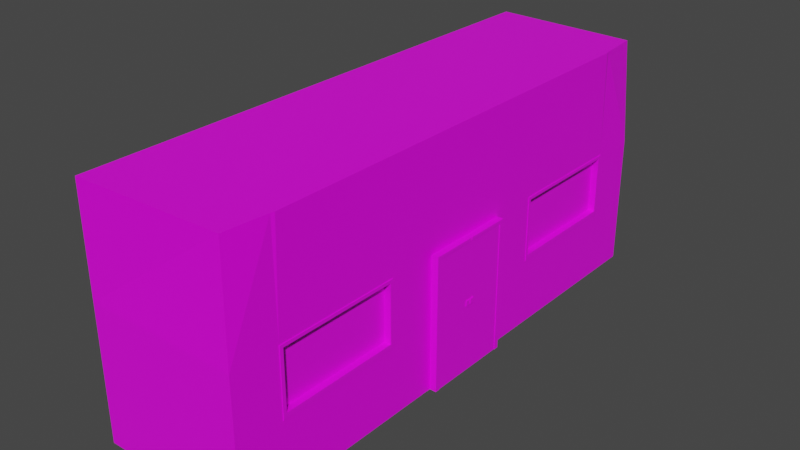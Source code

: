 # Source: ShopFront.blend  (saved by Blender 2.91.10; exported with 4.5.12 LTS)
import bpy
from mathutils import Matrix  # noqa: F401  (used for matrix-valued properties, if any)

bpy.ops.wm.read_factory_settings(use_empty=True)
scene = bpy.context.scene
scene.name = 'Scene'

# ---- collections
col_collection = bpy.data.collections.new('Collection'); scene.collection.children.link(col_collection)

# ---- images (referenced by path relative to the original .blend; pixels are not part of the script)
import os
ASSET_DIR = os.environ.get("B2B_ASSET_DIR", "")  # directory of the original .blend (textures are referenced by path, not embedded)
HERE = os.path.dirname(os.path.abspath(__file__))  # packed textures are extracted next to this script under _unpacked/

def load_image(name, relpath, width, height, colorspace="sRGB"):
    """Load a texture the original file referenced (path relative to the .blend, or extracted next to this script)."""
    p = next((c for c in (os.path.join(HERE, relpath), os.path.join(ASSET_DIR, relpath)) if relpath and os.path.exists(c)), "")
    if p:
        img = bpy.data.images.load(p, check_existing=True)
        img.name = name
    else:  # same state as the original file: an image datablock whose file is absent (Cycles renders it pink)
        img = bpy.data.images.new(name, width, height)
        img.source = "FILE"
        img.filepath = "//" + (relpath or name)
    img.colorspace_settings.name = colorspace
    return img
img_wood_text_jpg = load_image('wood text.jpg', 'wood text.jpg', 1024, 1024, 'sRGB')
img_glas_texture_jpg = load_image('Glas Texture.jpg', 'Glas Texture.jpg', 1024, 1024, 'sRGB')
img_door_jpg = load_image('Door.jpg', 'Door.jpg', 1024, 1024, 'sRGB')
img_doorframe_jpg = load_image('doorframe.jpg', 'doorframe.jpg', 1024, 1024, 'sRGB')

# ---- materials (node trees are filled in below, after node groups)
mat_basewood = bpy.data.materials.new('BaseWood')
mat_basewood.alpha_threshold = 0.0
mat_basewood.use_transparent_shadow = False
mat_basewood.line_color = (0.0, 0.0, 0.0, 1.0)
mat_window = bpy.data.materials.new('Window')
mat_window.use_transparent_shadow = False
mat_door = bpy.data.materials.new('Door')
mat_door.use_transparent_shadow = False
mat_doorframe = bpy.data.materials.new('DoorFrame')
mat_doorframe.use_transparent_shadow = False

# ---- material node trees
mat_basewood.use_nodes = True; mat_basewood.node_tree.nodes.clear()
_N = mat_basewood.node_tree.nodes; _L = mat_basewood.node_tree.links
n0 = _N.new('ShaderNodeOutputMaterial'); n0.name = 'Material Output'; n0.location = (300, 300)
n1 = _N.new('ShaderNodeBsdfPrincipled'); n1.name = 'Principled BSDF'; n1.location = (10, 300)
n1.distribution = 'GGX'
n1.subsurface_method = 'BURLEY'
n1.inputs[2].default_value = 0.4
n1.inputs[3].default_value = 1.45
n1.inputs[27].default_value = (0.0, 0.0, 0.0, 1.0)
n1.inputs[28].default_value = 1.0
n2 = _N.new('ShaderNodeTexImage'); n2.name = 'Image Texture'; n2.location = (-690, 140)
n2.image = img_wood_text_jpg
_L.new(n1.outputs[0], n0.inputs[0])
_L.new(n2.outputs[0], n1.inputs[0])
n0.is_active_output = True
mat_window.use_nodes = True; mat_window.node_tree.nodes.clear()
_N = mat_window.node_tree.nodes; _L = mat_window.node_tree.links
n0 = _N.new('ShaderNodeBsdfPrincipled'); n0.name = 'Principled BSDF'; n0.location = (10, 300)
n0.distribution = 'GGX'
n0.subsurface_method = 'BURLEY'
n0.inputs[3].default_value = 1.45
n0.inputs[27].default_value = (0.0, 0.0, 0.0, 1.0)
n0.inputs[28].default_value = 1.0
n1 = _N.new('ShaderNodeOutputMaterial'); n1.name = 'Material Output'; n1.location = (300, 300)
n2 = _N.new('ShaderNodeTexImage'); n2.name = 'Image Texture'; n2.location = (-280, 280)
n2.image = img_glas_texture_jpg
_L.new(n0.outputs[0], n1.inputs[0])
_L.new(n2.outputs[0], n0.inputs[0])
n1.is_active_output = True
mat_door.use_nodes = True; mat_door.node_tree.nodes.clear()
_N = mat_door.node_tree.nodes; _L = mat_door.node_tree.links
n0 = _N.new('ShaderNodeBsdfPrincipled'); n0.name = 'Principled BSDF'; n0.location = (10, 300)
n0.distribution = 'GGX'
n0.subsurface_method = 'BURLEY'
n0.inputs[3].default_value = 1.45
n0.inputs[27].default_value = (0.0, 0.0, 0.0, 1.0)
n0.inputs[28].default_value = 1.0
n1 = _N.new('ShaderNodeOutputMaterial'); n1.name = 'Material Output'; n1.location = (300, 300)
n2 = _N.new('ShaderNodeTexImage'); n2.name = 'Image Texture'; n2.location = (-280, 280)
n2.image = img_door_jpg
_L.new(n0.outputs[0], n1.inputs[0])
_L.new(n2.outputs[0], n0.inputs[0])
n1.is_active_output = True
mat_doorframe.use_nodes = True; mat_doorframe.node_tree.nodes.clear()
_N = mat_doorframe.node_tree.nodes; _L = mat_doorframe.node_tree.links
n0 = _N.new('ShaderNodeBsdfPrincipled'); n0.name = 'Principled BSDF'; n0.location = (10, 300)
n0.distribution = 'GGX'
n0.subsurface_method = 'BURLEY'
n0.inputs[3].default_value = 1.45
n0.inputs[27].default_value = (0.0, 0.0, 0.0, 1.0)
n0.inputs[28].default_value = 1.0
n1 = _N.new('ShaderNodeOutputMaterial'); n1.name = 'Material Output'; n1.location = (300, 300)
n2 = _N.new('ShaderNodeTexImage'); n2.name = 'Image Texture'; n2.location = (-280, 280)
n2.image = img_doorframe_jpg
_L.new(n0.outputs[0], n1.inputs[0])
_L.new(n2.outputs[0], n0.inputs[0])
n1.is_active_output = True

# ---- world
world_world = bpy.data.worlds.new('World'); scene.world = world_world
world_world.use_nodes = True; world_world.node_tree.nodes.clear()
_N = world_world.node_tree.nodes; _L = world_world.node_tree.links
n0 = _N.new('ShaderNodeOutputWorld'); n0.name = 'World Output'; n0.location = (300, 300)
n1 = _N.new('ShaderNodeBackground'); n1.name = 'Background'; n1.location = (10, 300)
n1.inputs[0].default_value = (0.05088, 0.05088, 0.05088, 1.0)
_L.new(n1.outputs[0], n0.inputs[0])
n0.is_active_output = True
world_world.color = (0.05088, 0.05088, 0.05088)
world_world.use_sun_shadow = False
world_world.sun_shadow_jitter_overblur = 0.0

# ---- meshes
me_cube = bpy.data.meshes.new('Cube')
me_cube.from_pydata([(0.9347, 0.9802, 3.167), (1.0, 1.0, 0.01195), (-1.0, 0.0, 1.776), (1.0, 0.0, 1.776), (-1.0, 1.0, 3.167), (-1.0, 1.0, 0.01195), (-1.0, 1.0, 1.776), (1.0, 1.0, 1.776), (-1.0, 0.0, 0.01195), (1.0, 0.0, 3.167), (-1.0, 0.0, 3.167), (1.0, 0.0, 0.01195), (-1.0, 0.1711, 1.776), (1.0, 0.1711, 1.776), (-1.0, 0.1711, 3.167), (1.0, 0.1711, 0.01195), (-1.0, 0.1711, 0.01195), (1.0, 0.1711, 3.167), (-1.0, 0.8094, 1.776), (-1.0, 0.8094, 3.167), (1.0, 0.8094, 0.01195), (1.0, 0.8094, 1.776), (-1.0, 0.8094, 0.01195), (1.0, 0.8094, 3.167), (1.0, 0.3671, 1.776), (-1.0, 0.3671, 0.01195), (1.0, 0.3671, 3.167), (-1.0, 0.3671, 1.776), (-1.0, 0.3671, 3.167), (1.0, 0.3671, 0.01195), (1.0, 1.0, 0.9776), (-1.0, 1.0, 0.9776), (1.0, 0.0, 0.9776), (-1.0, 0.0, 0.9776), (1.0, 0.1711, 0.9776), (-1.0, 0.1711, 0.9776), (1.0, 0.8094, 0.9776), (-1.0, 0.8094, 0.9776), (-1.0, 0.3671, 0.9776), (1.0, 0.3671, 0.9776), (1.0, 0.1711, 1.776), (1.0, 0.0, 0.9776), (1.0, 0.0, 1.776), (1.0, 0.0, 0.01195), (1.0, 0.1711, 0.01195), (1.0, 0.1711, 0.9776), (1.084, 0.0, 0.9776), (1.084, 0.0, 0.01195), (1.084, 0.0, 1.776), (1.084, 0.1711, 0.9776), (1.084, 0.1711, 1.776), (1.084, 0.1711, 0.01195), (-1.0, 0.1537, 1.776), (1.0, 0.1537, 1.776), (-1.0, 0.1537, 0.01195), (1.0, 0.1537, 3.167), (-1.0, 0.1537, 3.167), (1.0, 0.1537, 0.01195), (-1.0, 0.1537, 0.9776), (1.0, 0.1537, 1.776), (1.0, 0.1537, 0.01195), (1.084, 0.1537, 0.9776), (1.084, 0.1537, 1.776), (1.084, 0.1537, 0.01195), (1.0, 1.0, 0.9063), (-1.0, 1.0, 0.9063), (1.0, 0.0, 0.9063), (-1.0, 0.0, 0.9063), (1.0, 0.1711, 0.9063), (-1.0, 0.1711, 0.9063), (1.0, 0.8094, 0.9063), (-1.0, 0.8094, 0.9063), (-1.0, 0.3671, 0.9063), (1.0, 0.3671, 0.9063), (1.0, 0.0, 0.9063), (1.0, 0.1711, 0.9063), (1.084, 0.0, 0.9063), (1.084, 0.1711, 0.9063), (1.084, 0.1537, 0.9063), (-1.0, 0.1537, 0.9063), (1.0, 0.01877, 1.776), (-1.0, 0.01877, 0.01195), (1.0, 0.01877, 3.167), (1.0, 0.01877, 1.776), (1.084, 0.01877, 0.9776), (1.084, 0.01877, 1.776), (-1.0, 0.01877, 1.776), (-1.0, 0.01877, 3.167), (1.0, 0.01877, 0.01195), (-1.0, 0.01877, 0.9776), (1.0, 0.01877, 0.01195), (1.084, 0.01877, 0.01195), (-1.0, 0.01877, 0.9063), (1.084, 0.01877, 0.9063), (1.0, 0.002718, 1.776), (-1.0, 0.002718, 0.01195), (1.0, 0.002718, 3.167), (1.0, 0.002718, 1.776), (1.084, 0.002718, 0.9776), (1.084, 0.002718, 1.776), (1.084, 0.002718, 0.9063), (-1.0, 0.002718, 1.776), (-1.0, 0.002718, 3.167), (1.0, 0.002718, 0.01195), (-1.0, 0.002718, 0.9776), (1.0, 0.002718, 0.01195), (1.084, 0.002718, 0.01195), (-1.0, 0.002718, 0.9063), (1.094, 0.01877, 0.9776), (1.094, 0.01877, 0.9063), (1.094, 0.002718, 0.9776), (1.094, 0.002718, 0.9063), (1.0, 1.0, 1.734), (-1.0, 1.0, 1.734), (1.0, 0.0, 1.734), (-1.0, 0.0, 1.734), (1.0, 0.1711, 1.734), (-1.0, 0.1711, 1.734), (1.0, 0.8094, 1.734), (-1.0, 0.8094, 1.734), (-1.0, 0.3671, 1.734), (1.0, 0.3671, 1.734), (1.0, 0.0, 1.734), (1.0, 0.1711, 1.734), (1.084, 0.0, 1.734), (1.084, 0.1711, 1.734), (1.084, 0.1537, 1.734), (-1.0, 0.1537, 1.734), (-1.0, 0.01877, 1.734), (1.084, 0.01877, 1.734), (-1.0, 0.002718, 1.734), (1.084, 0.002718, 1.734), (1.091, 0.1537, 0.01195), (1.091, 0.1711, 0.01195), (1.091, 0.1711, 0.9063), (1.091, 0.1711, 1.734), (1.091, 0.1711, 0.9776), (1.091, 0.1537, 0.9776), (1.091, 0.1711, 1.776), (1.091, 0.1537, 1.776), (1.091, 0.1537, 0.9063), (1.091, 0.1537, 1.734), (1.091, 0.01877, 1.776), (1.091, 0.002718, 1.776), (1.091, 0.01877, 1.734), (1.091, 0.002718, 1.734), (-1.0, 0.8224, 1.776), (-1.0, 0.8224, 3.167), (1.0, 0.8224, 0.01195), (1.0, 0.8224, 1.776), (-1.0, 0.8224, 0.01195), (0.987, 0.8224, 3.167), (1.0, 0.8224, 0.9776), (-1.0, 0.8224, 0.9776), (-1.0, 0.8224, 0.9063), (1.0, 0.8224, 0.9063), (1.0, 0.8224, 1.734), (-1.0, 0.8224, 1.734), (1.0, 0.3561, 1.776), (-1.0, 0.3561, 0.01195), (1.0, 0.3561, 3.167), (-1.0, 0.3561, 1.776), (-1.0, 0.3561, 3.167), (1.0, 0.3561, 0.01195), (-1.0, 0.3561, 0.9776), (1.0, 0.3561, 0.9776), (1.0, 0.3561, 0.9063), (-1.0, 0.3561, 0.9063), (-1.0, 0.3561, 1.734), (1.0, 0.3561, 1.734), (1.007, 0.8224, 1.776), (1.007, 0.8094, 1.776), (1.007, 0.3671, 1.776), (1.007, 0.8094, 1.734), (1.007, 0.8094, 0.9776), (1.007, 0.3671, 1.734), (1.007, 0.3671, 0.9776), (1.007, 0.8224, 0.9776), (1.007, 0.8094, 0.9063), (1.007, 0.3671, 0.9063), (1.007, 0.8224, 0.9063), (1.007, 0.8224, 1.734), (1.007, 0.3561, 1.776), (1.007, 0.3561, 0.9776), (1.007, 0.3561, 0.9063), (1.007, 0.3561, 1.734), (0.9179, 0.8094, 1.734), (0.9179, 0.8094, 0.9776), (0.9179, 0.3671, 1.734), (0.9179, 0.3671, 0.9776)], [], [(157, 146, 6, 113), (160, 162, 14, 17), (146, 147, 4, 6), (113, 6, 7, 112), (169, 158, 40, 116), (6, 4, 0, 7), (94, 96, 9, 3), (95, 103, 11, 8), (66, 43, 47, 76), (96, 102, 10, 9), (159, 163, 44, 16), (158, 160, 17, 40), (52, 56, 14, 12), (127, 52, 12, 117), (149, 151, 23, 21), (150, 148, 20, 22), (158, 169, 185, 182), (27, 28, 19, 18), (151, 147, 19, 23), (120, 27, 18, 119), (168, 161, 27, 120), (161, 162, 28, 27), (21, 23, 26, 24), (22, 20, 29, 25), (121, 118, 173, 175), (23, 19, 28, 26), (73, 70, 178, 179), (167, 164, 38, 72), (72, 38, 37, 71), (118, 36, 174, 173), (79, 58, 35, 69), (75, 34, 49, 77), (166, 165, 45, 68), (65, 31, 30, 64), (154, 153, 31, 65), (59, 13, 40, 53), (66, 41, 32, 74), (105, 43, 11, 103), (75, 15, 44, 68), (114, 42, 3, 122), (123, 34, 45, 116), (131, 99, 48, 124), (100, 98, 46, 76), (60, 15, 51, 63), (97, 42, 48, 99), (123, 13, 50, 125), (114, 41, 46, 124), (13, 59, 62, 50), (90, 60, 63, 91), (77, 49, 136, 134), (63, 51, 133, 132), (15, 60, 57, 44), (83, 59, 53, 80), (92, 89, 58, 79), (128, 86, 52, 127), (86, 87, 56, 52), (17, 14, 56, 55), (16, 44, 57, 54), (40, 17, 55, 53), (81, 92, 79, 54), (85, 99, 143, 142), (106, 100, 76, 47), (34, 75, 68, 45), (43, 66, 74, 11), (150, 154, 65, 5), (5, 65, 64, 1), (163, 166, 68, 44), (15, 75, 77, 51), (54, 79, 69, 16), (148, 155, 70, 20), (25, 72, 71, 22), (159, 167, 72, 25), (20, 70, 73, 29), (41, 66, 76, 46), (63, 78, 93, 91), (95, 107, 92, 81), (101, 102, 87, 86), (130, 101, 86, 128), (107, 104, 89, 92), (97, 83, 80, 94), (105, 90, 91, 106), (59, 83, 85, 62), (78, 61, 84, 93), (78, 63, 132, 140), (60, 90, 88, 57), (55, 56, 87, 82), (54, 57, 88, 81), (53, 55, 82, 80), (43, 105, 106, 47), (42, 97, 94, 3), (67, 33, 104, 107), (115, 2, 101, 130), (2, 10, 102, 101), (8, 67, 107, 95), (91, 93, 100, 106), (83, 97, 99, 85), (100, 93, 109, 111), (125, 50, 138, 135), (90, 105, 103, 88), (82, 87, 102, 96), (81, 88, 103, 95), (80, 82, 96, 94), (109, 108, 110, 111), (84, 98, 110, 108), (98, 100, 111, 110), (93, 84, 108, 109), (84, 129, 131, 98), (33, 115, 130, 104), (61, 126, 129, 84), (104, 130, 128, 89), (89, 128, 127, 58), (131, 129, 144, 145), (42, 114, 124, 48), (34, 123, 125, 49), (98, 131, 124, 46), (13, 123, 116, 40), (41, 114, 122, 32), (121, 39, 189, 188), (164, 168, 120, 38), (38, 120, 119, 37), (169, 165, 183, 185), (58, 127, 117, 35), (165, 169, 116, 45), (31, 113, 112, 30), (153, 157, 113, 31), (134, 136, 137, 140), (135, 138, 139, 141), (133, 134, 140, 132), (141, 139, 142, 144), (144, 142, 143, 145), (136, 135, 141, 137), (126, 61, 137, 141), (129, 126, 141, 144), (51, 77, 134, 133), (62, 85, 142, 139), (61, 78, 140, 137), (49, 125, 135, 136), (50, 62, 139, 138), (99, 131, 145, 143), (37, 119, 157, 153), (30, 112, 156, 152), (1, 64, 155, 148), (22, 71, 154, 150), (71, 37, 153, 154), (64, 30, 152, 155), (0, 4, 147, 151), (112, 7, 149, 156), (5, 1, 148, 150), (7, 0, 151, 149), (18, 19, 147, 146), (119, 18, 146, 157), (152, 156, 181, 177), (35, 117, 168, 164), (16, 69, 167, 159), (29, 73, 166, 163), (70, 155, 180, 178), (69, 35, 164, 167), (12, 14, 162, 161), (117, 12, 161, 168), (24, 26, 160, 158), (25, 29, 163, 159), (156, 149, 170, 181), (26, 28, 162, 160), (181, 170, 171, 173), (173, 171, 172, 175), (178, 174, 176, 179), (180, 177, 174, 178), (177, 181, 173, 174), (176, 175, 185, 183), (179, 176, 183, 184), (175, 172, 182, 185), (149, 21, 171, 170), (24, 158, 182, 172), (39, 121, 175, 176), (155, 152, 177, 180), (166, 73, 179, 184), (165, 166, 184, 183), (36, 39, 176, 174), (21, 24, 172, 171), (187, 186, 188, 189), (39, 36, 187, 189), (36, 118, 186, 187), (118, 121, 188, 186)])
me_cube.polygons.foreach_set('material_index', [0, 0, 0, 0, 0, 0, 0, 0, 0, 0, 0, 0, 0, 0, 0, 0, 3, 0, 0, 0, 0, 0, 0, 0, 3, 0, 3, 0, 0, 3, 0, 3, 0, 0, 0, 0, 0, 0, 0, 0, 0, 3, 2, 0, 3, 3, 0, 3, 0, 3, 0, 0, 0, 0, 0, 0, 0, 0, 0, 0, 3, 2, 0, 0, 0, 0, 0, 3, 0, 0, 0, 0, 0, 0, 2, 0, 0, 0, 0, 0, 0, 3, 2, 3, 0, 0, 0, 0, 0, 0, 0, 0, 0, 0, 2, 3, 0, 3, 0, 0, 0, 0, 2, 2, 3, 3, 2, 0, 2, 0, 0, 0, 3, 3, 2, 0, 0, 3, 0, 0, 3, 0, 0, 0, 0, 3, 3, 3, 3, 3, 3, 3, 0, 3, 3, 3, 3, 3, 3, 0, 0, 0, 0, 0, 0, 0, 0, 0, 0, 0, 0, 3, 0, 0, 0, 3, 0, 0, 0, 0, 0, 3, 0, 3, 3, 3, 3, 3, 3, 3, 3, 3, 3, 3, 3, 3, 3, 3, 3, 1, 3, 3, 3])
_uv = me_cube.uv_layers.new(name='UVMap')
_uv.uv.foreach_set('vector', [0.5115, 0.2278, 0.5147, 0.2278, 0.5147, 0.25, 0.5115, 0.25, 0.4957, 0.2787, -0.01513, 0.2978, -0.01592, 0.2505, 0.4949, 0.2314, 0.5147, 0.2278, 0.625, 0.2278, 0.625, 0.25, 0.5147, 0.25, 0.7389, 0.9453, 0.7322, 0.9455, 0.7237, 0.4347, 0.7304, 0.4344, 0.7277, 0.27, 0.721, 0.2702, 0.7202, 0.223, 0.7269, 0.2227, 0.7322, 0.9455, 0.5069, 0.954, 0.4984, 0.4431, 0.7237, 0.4347, 0.7195, 0.18, 0.4942, 0.1884, 0.4942, 0.1877, 0.7195, 0.1793, 0.125, 0.6247, 0.375, 0.6247, 0.375, 0.625, 0.125, 0.625, 0.4459, 0.625, 0.375, 0.625, 0.375, 0.625, 0.4459, 0.625, 0.4942, 0.1884, -0.01663, 0.2075, -0.01665, 0.2068, 0.4942, 0.1877, 0.125, 0.5805, 0.375, 0.5805, 0.375, 0.6036, 0.125, 0.6036, 0.721, 0.2702, 0.4957, 0.2787, 0.4949, 0.2314, 0.7202, 0.223, 0.5147, 0.1442, 0.625, 0.1442, 0.625, 0.1464, 0.5147, 0.1464, 0.5115, 0.1442, 0.5147, 0.1442, 0.5147, 0.1464, 0.5115, 0.1464, 0.723, 0.3893, 0.4977, 0.3978, 0.4976, 0.3944, 0.7229, 0.386, 0.125, 0.5222, 0.375, 0.5222, 0.375, 0.5238, 0.125, 0.5238, 0.5147, 0.5805, 0.5115, 0.5805, 0.5115, 0.5805, 0.5147, 0.5805, 0.5147, 0.1709, 0.625, 0.1709, 0.625, 0.2262, 0.5147, 0.2262, 0.4977, 0.3978, -0.01315, 0.4169, -0.01321, 0.4136, 0.4976, 0.3944, 0.5115, 0.1709, 0.5147, 0.1709, 0.5147, 0.2262, 0.5115, 0.2262, 0.5115, 0.1695, 0.5147, 0.1695, 0.5147, 0.1709, 0.5115, 0.1709, 0.5147, 0.1695, 0.625, 0.1695, 0.625, 0.1709, 0.5147, 0.1709, 0.7229, 0.386, 0.4976, 0.3944, 0.4957, 0.2815, 0.721, 0.273, 0.125, 0.5238, 0.375, 0.5238, 0.375, 0.5791, 0.125, 0.5791, 0.5115, 0.5791, 0.5115, 0.5238, 0.5115, 0.5238, 0.5115, 0.5791, 0.4976, 0.3944, -0.01321, 0.4136, -0.01509, 0.3006, 0.4957, 0.2815, 0.4459, 0.5791, 0.4459, 0.5238, 0.4459, 0.5238, 0.4459, 0.5791, 0.4459, 0.1695, 0.4515, 0.1695, 0.4515, 0.1709, 0.4459, 0.1709, 0.4459, 0.1709, 0.4515, 0.1709, 0.4515, 0.2262, 0.4459, 0.2262, 0.5115, 0.5238, 0.4515, 0.5238, 0.4515, 0.5238, 0.5115, 0.5238, 0.4459, 0.1442, 0.4515, 0.1442, 0.4515, 0.1464, 0.4459, 0.1464, 0.4459, 0.6036, 0.4515, 0.6036, 0.4515, 0.6036, 0.4459, 0.6036, 0.8617, 0.265, 0.8502, 0.2654, 0.8494, 0.2181, 0.8609, 0.2177, 0.873, 0.9402, 0.8614, 0.9407, 0.8529, 0.4299, 0.8645, 0.4294, 0.4459, 0.2278, 0.4515, 0.2278, 0.4515, 0.25, 0.4459, 0.25, 0.5147, 0.6058, 0.5147, 0.6036, 0.5147, 0.6036, 0.5147, 0.6058, 0.4459, 0.625, 0.4515, 0.625, 0.4515, 0.625, 0.4459, 0.625, 0.375, 0.6247, 0.375, 0.625, 0.375, 0.625, 0.375, 0.6247, 0.4459, 0.6036, 0.375, 0.6036, 0.375, 0.6036, 0.4459, 0.6036, 0.5115, 0.625, 0.5147, 0.625, 0.5147, 0.625, 0.5115, 0.625, 0.5115, 0.6036, 0.4515, 0.6036, 0.4515, 0.6036, 0.5115, 0.6036, 0.5115, 0.6247, 0.5147, 0.6247, 0.5147, 0.625, 0.5115, 0.625, 0.9684, 0.5594, 0.9684, 0.5189, 0.9774, 0.5188, 0.9775, 0.5593, 0.375, 0.6058, 0.375, 0.6036, 0.375, 0.6036, 0.375, 0.6058, 0.5147, 0.6247, 0.5147, 0.625, 0.5147, 0.625, 0.5147, 0.6247, 0.5115, 0.6036, 0.5147, 0.6036, 0.5147, 0.6036, 0.5115, 0.6036, 0.5115, 0.625, 0.4515, 0.625, 0.4515, 0.625, 0.5115, 0.625, 0.5147, 0.6036, 0.5147, 0.6058, 0.5147, 0.6058, 0.5147, 0.6036, 0.375, 0.6227, 0.375, 0.6058, 0.375, 0.6058, 0.375, 0.6227, 0.4459, 0.6036, 0.4515, 0.6036, 0.4515, 0.6036, 0.4459, 0.6036, 0.375, 0.6058, 0.375, 0.6036, 0.375, 0.6036, 0.375, 0.6058, 0.375, 0.6036, 0.375, 0.6058, 0.375, 0.6058, 0.375, 0.6036, 0.5147, 0.6227, 0.5147, 0.6058, 0.5147, 0.6058, 0.5147, 0.6227, 0.4459, 0.1273, 0.4515, 0.1273, 0.4515, 0.1442, 0.4459, 0.1442, 0.5115, 0.1273, 0.5147, 0.1273, 0.5147, 0.1442, 0.5115, 0.1442, 0.5147, 0.1273, 0.625, 0.1273, 0.625, 0.1442, 0.5147, 0.1442, 0.4949, 0.2314, -0.01592, 0.2505, -0.01599, 0.2461, 0.4948, 0.227, 0.125, 0.6036, 0.375, 0.6036, 0.375, 0.6058, 0.125, 0.6058, 0.7202, 0.223, 0.4949, 0.2314, 0.4948, 0.227, 0.7201, 0.2185, 0.375, 0.1273, 0.4459, 0.1273, 0.4459, 0.1442, 0.375, 0.1442, 0.5147, 0.6227, 0.5147, 0.6247, 0.5147, 0.6247, 0.5147, 0.6227, 0.9688, 1.068, 0.9684, 0.5594, 0.9775, 0.5593, 0.9779, 1.068, 0.4515, 0.6036, 0.4459, 0.6036, 0.4459, 0.6036, 0.4515, 0.6036, 0.375, 0.625, 0.4459, 0.625, 0.4459, 0.625, 0.375, 0.625, 0.375, 0.2278, 0.4459, 0.2278, 0.4459, 0.25, 0.375, 0.25, 1.018, 0.9348, 0.873, 0.9402, 0.8645, 0.4294, 1.009, 0.424, 1.007, 0.2595, 0.8617, 0.265, 0.8609, 0.2177, 1.006, 0.2123, 0.375, 0.6036, 0.4459, 0.6036, 0.4459, 0.6036, 0.375, 0.6036, 0.375, 0.1442, 0.4459, 0.1442, 0.4459, 0.1464, 0.375, 0.1464, 1.009, 0.3786, 0.8637, 0.3841, 0.8637, 0.3807, 1.008, 0.3753, 0.375, 0.1709, 0.4459, 0.1709, 0.4459, 0.2262, 0.375, 0.2262, 0.375, 0.1695, 0.4459, 0.1695, 0.4459, 0.1709, 0.375, 0.1709, 1.008, 0.3753, 0.8637, 0.3807, 0.8618, 0.2678, 1.007, 0.2624, 0.4515, 0.625, 0.4459, 0.625, 0.4459, 0.625, 0.4515, 0.625, 0.4667, 1.075, 0.4663, 0.5664, 0.9151, 0.5602, 0.9155, 1.068, 0.375, 0.1253, 0.4459, 0.1253, 0.4459, 0.1273, 0.375, 0.1273, 0.5147, 0.1253, 0.625, 0.1253, 0.625, 0.1273, 0.5147, 0.1273, 0.5115, 0.1253, 0.5147, 0.1253, 0.5147, 0.1273, 0.5115, 0.1273, 0.4459, 0.1253, 0.4515, 0.1253, 0.4515, 0.1273, 0.4459, 0.1273, 0.5147, 0.6247, 0.5147, 0.6227, 0.5147, 0.6227, 0.5147, 0.6247, 0.375, 0.6247, 0.375, 0.6227, 0.375, 0.6227, 0.375, 0.6247, 0.5147, 0.6058, 0.5147, 0.6227, 0.5147, 0.6227, 0.5147, 0.6058, 0.4663, 0.5664, 0.4663, 0.5259, 0.915, 0.5197, 0.9151, 0.5602, 0.4459, 0.6058, 0.375, 0.6058, 0.375, 0.6058, 0.4459, 0.6058, 0.375, 0.6058, 0.375, 0.6227, 0.375, 0.6227, 0.375, 0.6058, 0.4948, 0.227, -0.01599, 0.2461, -0.01657, 0.2116, 0.4943, 0.1925, 0.125, 0.6058, 0.375, 0.6058, 0.375, 0.6227, 0.125, 0.6227, 0.7201, 0.2185, 0.4948, 0.227, 0.4943, 0.1925, 0.7196, 0.1841, 0.375, 0.625, 0.375, 0.6247, 0.375, 0.6247, 0.375, 0.625, 0.5147, 0.625, 0.5147, 0.6247, 0.5147, 0.6247, 0.5147, 0.625, 0.4459, 0.125, 0.4515, 0.125, 0.4515, 0.1253, 0.4459, 0.1253, 0.5115, 0.125, 0.5147, 0.125, 0.5147, 0.1253, 0.5115, 0.1253, 0.5147, 0.125, 0.625, 0.125, 0.625, 0.1253, 0.5147, 0.1253, 0.375, 0.125, 0.4459, 0.125, 0.4459, 0.1253, 0.375, 0.1253, 0.9155, 1.068, 0.9151, 0.5602, 0.9684, 0.5594, 0.9688, 1.068, 0.5147, 0.6227, 0.5147, 0.6247, 0.5147, 0.6247, 0.5147, 0.6227, 0.4459, 0.6247, 0.4459, 0.6227, 0.4459, 0.6227, 0.4459, 0.6247, 0.5115, 0.6036, 0.5147, 0.6036, 0.5147, 0.6036, 0.5115, 0.6036, 0.375, 0.6227, 0.375, 0.6247, 0.375, 0.6247, 0.375, 0.6227, 0.4943, 0.1925, -0.01657, 0.2116, -0.01663, 0.2075, 0.4942, 0.1884, 0.125, 0.6227, 0.375, 0.6227, 0.375, 0.6247, 0.125, 0.6247, 0.7196, 0.1841, 0.4943, 0.1925, 0.4942, 0.1884, 0.7195, 0.18, 0.9151, 0.5602, 0.915, 0.5197, 0.9684, 0.5189, 0.9684, 0.5594, 0.915, 0.5197, 0.9684, 0.5189, 0.9684, 0.5189, 0.915, 0.5197, 0.4515, 0.6247, 0.4459, 0.6247, 0.4459, 0.6247, 0.4515, 0.6247, 0.9151, 0.5602, 0.915, 0.5197, 0.915, 0.5197, 0.9151, 0.5602, 0.915, 0.5197, 0.9147, 0.08954, 0.9681, 0.08879, 0.9684, 0.5189, 0.4515, 0.125, 0.5115, 0.125, 0.5115, 0.1253, 0.4515, 0.1253, 0.4663, 0.5259, 0.4659, 0.09578, 0.9147, 0.08954, 0.915, 0.5197, 0.4515, 0.1253, 0.5115, 0.1253, 0.5115, 0.1273, 0.4515, 0.1273, 0.4515, 0.1273, 0.5115, 0.1273, 0.5115, 0.1442, 0.4515, 0.1442, 0.5115, 0.6247, 0.5115, 0.6227, 0.5115, 0.6227, 0.5115, 0.6247, 0.5147, 0.625, 0.5115, 0.625, 0.5115, 0.625, 0.5147, 0.625, 0.4515, 0.6036, 0.5115, 0.6036, 0.5115, 0.6036, 0.4515, 0.6036, 0.9684, 0.5189, 0.9681, 0.08879, 0.9771, 0.08867, 0.9774, 0.5188, 0.5147, 0.6036, 0.5115, 0.6036, 0.5115, 0.6036, 0.5147, 0.6036, 0.4515, 0.625, 0.5115, 0.625, 0.5115, 0.625, 0.4515, 0.625, 0.5115, 0.5791, 0.4515, 0.5791, 0.4515, 0.5791, 0.5115, 0.5791, 0.4515, 0.1695, 0.5115, 0.1695, 0.5115, 0.1709, 0.4515, 0.1709, 0.4515, 0.1709, 0.5115, 0.1709, 0.5115, 0.2262, 0.4515, 0.2262, 0.5115, 0.5805, 0.4515, 0.5805, 0.4515, 0.5805, 0.5115, 0.5805, 0.4515, 0.1442, 0.5115, 0.1442, 0.5115, 0.1464, 0.4515, 0.1464, 0.8502, 0.2654, 0.7277, 0.27, 0.7269, 0.2227, 0.8494, 0.2181, 0.8614, 0.9407, 0.7389, 0.9453, 0.7304, 0.4344, 0.8529, 0.4299, 0.4515, 0.2278, 0.5115, 0.2278, 0.5115, 0.25, 0.4515, 0.25, 0.4459, 0.6036, 0.4515, 0.6036, 0.4515, 0.6058, 0.4459, 0.6058, 0.5115, 0.6036, 0.5147, 0.6036, 0.5147, 0.6058, 0.5115, 0.6058, 0.375, 0.6036, 0.4459, 0.6036, 0.4459, 0.6058, 0.375, 0.6058, 0.5115, 0.6058, 0.5147, 0.6058, 0.5147, 0.6227, 0.5115, 0.6227, 0.5115, 0.6227, 0.5147, 0.6227, 0.5147, 0.6247, 0.5115, 0.6247, 0.4515, 0.6036, 0.5115, 0.6036, 0.5115, 0.6058, 0.4515, 0.6058, 0.5115, 0.6058, 0.4515, 0.6058, 0.4515, 0.6058, 0.5115, 0.6058, 0.5115, 0.6227, 0.5115, 0.6058, 0.5115, 0.6058, 0.5115, 0.6227, 0.375, 0.6036, 0.4459, 0.6036, 0.4459, 0.6036, 0.375, 0.6036, 0.5147, 0.6058, 0.5147, 0.6227, 0.5147, 0.6227, 0.5147, 0.6058, 0.4515, 0.6058, 0.4459, 0.6058, 0.4459, 0.6058, 0.4515, 0.6058, 0.4515, 0.6036, 0.5115, 0.6036, 0.5115, 0.6036, 0.4515, 0.6036, 0.5147, 0.6036, 0.5147, 0.6058, 0.5147, 0.6058, 0.5147, 0.6036, 0.5147, 0.6247, 0.5115, 0.6247, 0.5115, 0.6247, 0.5147, 0.6247, 0.4515, 0.2262, 0.5115, 0.2262, 0.5115, 0.2278, 0.4515, 0.2278, 0.8529, 0.4299, 0.7304, 0.4344, 0.7297, 0.3891, 0.8522, 0.3845, 1.009, 0.424, 0.8645, 0.4294, 0.8637, 0.3841, 1.009, 0.3786, 0.375, 0.2262, 0.4459, 0.2262, 0.4459, 0.2278, 0.375, 0.2278, 0.4459, 0.2262, 0.4515, 0.2262, 0.4515, 0.2278, 0.4459, 0.2278, 0.8645, 0.4294, 0.8529, 0.4299, 0.8522, 0.3845, 0.8637, 0.3841, 0.4984, 0.4431, -0.0124, 0.4623, -0.01315, 0.4169, 0.4977, 0.3978, 0.7304, 0.4344, 0.7237, 0.4347, 0.723, 0.3893, 0.7297, 0.3891, 0.125, 0.5, 0.375, 0.5, 0.375, 0.5222, 0.125, 0.5222, 0.7237, 0.4347, 0.4984, 0.4431, 0.4977, 0.3978, 0.723, 0.3893, 0.5147, 0.2262, 0.625, 0.2262, 0.625, 0.2278, 0.5147, 0.2278, 0.5115, 0.2262, 0.5147, 0.2262, 0.5147, 0.2278, 0.5115, 0.2278, 0.4515, 0.5222, 0.5115, 0.5222, 0.5115, 0.5222, 0.4515, 0.5222, 0.4515, 0.1464, 0.5115, 0.1464, 0.5115, 0.1695, 0.4515, 0.1695, 0.375, 0.1464, 0.4459, 0.1464, 0.4459, 0.1695, 0.375, 0.1695, 1.007, 0.2624, 0.8618, 0.2678, 0.8617, 0.265, 1.007, 0.2595, 0.4459, 0.5238, 0.4459, 0.5222, 0.4459, 0.5222, 0.4459, 0.5238, 0.4459, 0.1464, 0.4515, 0.1464, 0.4515, 0.1695, 0.4459, 0.1695, 0.5147, 0.1464, 0.625, 0.1464, 0.625, 0.1695, 0.5147, 0.1695, 0.5115, 0.1464, 0.5147, 0.1464, 0.5147, 0.1695, 0.5115, 0.1695, 0.721, 0.273, 0.4957, 0.2815, 0.4957, 0.2787, 0.721, 0.2702, 0.125, 0.5791, 0.375, 0.5791, 0.375, 0.5805, 0.125, 0.5805, 0.5115, 0.5222, 0.5147, 0.5222, 0.5147, 0.5222, 0.5115, 0.5222, 0.4957, 0.2815, -0.01509, 0.3006, -0.01513, 0.2978, 0.4957, 0.2787, 0.5115, 0.5222, 0.5147, 0.5222, 0.5147, 0.5238, 0.5115, 0.5238, 0.5115, 0.5238, 0.5147, 0.5238, 0.5147, 0.5791, 0.5115, 0.5791, 0.4459, 0.5238, 0.4515, 0.5238, 0.4515, 0.5791, 0.4459, 0.5791, 0.4459, 0.5222, 0.4515, 0.5222, 0.4515, 0.5238, 0.4459, 0.5238, 0.4515, 0.5222, 0.5115, 0.5222, 0.5115, 0.5238, 0.4515, 0.5238, 0.4515, 0.5791, 0.5115, 0.5791, 0.5115, 0.5805, 0.4515, 0.5805, 0.4459, 0.5791, 0.4515, 0.5791, 0.4515, 0.5805, 0.4459, 0.5805, 0.5115, 0.5791, 0.5147, 0.5791, 0.5147, 0.5805, 0.5115, 0.5805, 0.5147, 0.5222, 0.5147, 0.5238, 0.5147, 0.5238, 0.5147, 0.5222, 0.5147, 0.5791, 0.5147, 0.5805, 0.5147, 0.5805, 0.5147, 0.5791, 0.4515, 0.5791, 0.5115, 0.5791, 0.5115, 0.5791, 0.4515, 0.5791, 0.4459, 0.5222, 0.4515, 0.5222, 0.4515, 0.5222, 0.4459, 0.5222, 0.4459, 0.5805, 0.4459, 0.5791, 0.4459, 0.5791, 0.4459, 0.5805, 0.4515, 0.5805, 0.4459, 0.5805, 0.4459, 0.5805, 0.4515, 0.5805, 0.4515, 0.5238, 0.4515, 0.5791, 0.4515, 0.5791, 0.4515, 0.5238, 0.5147, 0.5238, 0.5147, 0.5791, 0.5147, 0.5791, 0.5147, 0.5238, 0.3896, 6.241e-05, 0.3896, 0.9999, 6.241e-05, 0.9999, 6.241e-05, 6.241e-05, 0.4515, 0.5791, 0.4515, 0.5238, 0.4515, 0.5238, 0.4515, 0.5791, 0.4515, 0.5238, 0.5115, 0.5238, 0.5115, 0.5238, 0.4515, 0.5238, 0.5115, 0.5238, 0.5115, 0.5791, 0.5115, 0.5791, 0.5115, 0.5238])
me_cube.materials.append(mat_basewood)
me_cube.materials.append(mat_window)
me_cube.materials.append(mat_door)
me_cube.materials.append(mat_doorframe)
me_cube.use_remesh_preserve_volume = False
me_cube.use_remesh_preserve_attributes = False
me_cube.use_mirror_vertex_groups = False
me_cube.update()

# ---- objects
ob_cube = bpy.data.objects.new('Cube', me_cube)

# ---- transforms, parenting, visibility, modifiers, constraints
ob_cube.location = (0.0, 0.0, -1.192e-07)
ob_cube.scale = (1.0, 3.551, 1.0)
ob_cube.lock_rotations_4d = False
ob_cube.empty_display_type = 'ARROWS'
ob_cube.lineart.crease_threshold = 0.0
_m = ob_cube.modifiers.new('Mirror', 'MIRROR')
_m.use_axis = (False, True, False)

# ---- collection membership
col_collection.objects.link(ob_cube)

# ---- scene / render settings (as saved in the file)
scene.frame_start = 1; scene.frame_end = 250; scene.frame_set(1)
scene.render.engine = 'BLENDER_EEVEE_NEXT'
scene.cycles.use_denoising = False
scene.cycles.samples = 128
scene.cycles.sampling_pattern = 'TABULATED_SOBOL'
scene.cycles.use_adaptive_sampling = False
scene.cycles.use_light_tree = False
scene.view_settings.view_transform = 'Filmic'
bpy.context.view_layer.update()

# ---- added for rendering (the .blend has no active camera and no usable light): camera, sun
cam_auto = bpy.data.cameras.new('AutoCamera')
cam_auto.lens = 50.0
cam_auto.sensor_width = 36.0
cam_auto.clip_end = 1000.0
ob_auto_camera = bpy.data.objects.new('AutoCamera', cam_auto)
scene.collection.objects.link(ob_auto_camera)
ob_auto_camera.location = (7.4943, -8.93664, 7.54747)
ob_auto_camera.rotation_euler = (1.09748, -7.21219e-08, 0.694738)
scene.camera = ob_auto_camera
light_auto_sun = bpy.data.lights.new('AutoSun', 'SUN')
light_auto_sun.energy = 3.0
light_auto_sun.angle = 0.0523599
ob_auto_sun = bpy.data.objects.new('AutoSun', light_auto_sun)
scene.collection.objects.link(ob_auto_sun)
ob_auto_sun.rotation_euler = (0.872665, 0.174533, 0.523599)
bpy.context.view_layer.update()
